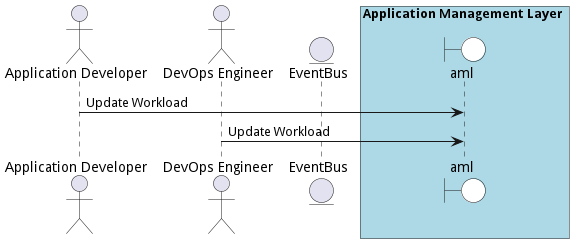

The diagram above was rendered by PlantUML. Its source (embedded in the PNG):
@startuml

actor "Application Developer"

actor "DevOps Engineer"


entity EventBus

box Application Management Layer #lightblue
    boundary aml #white
end box



"Application Developer" -> aml: Update Workload


"DevOps Engineer" -> aml: Update Workload



@enduml